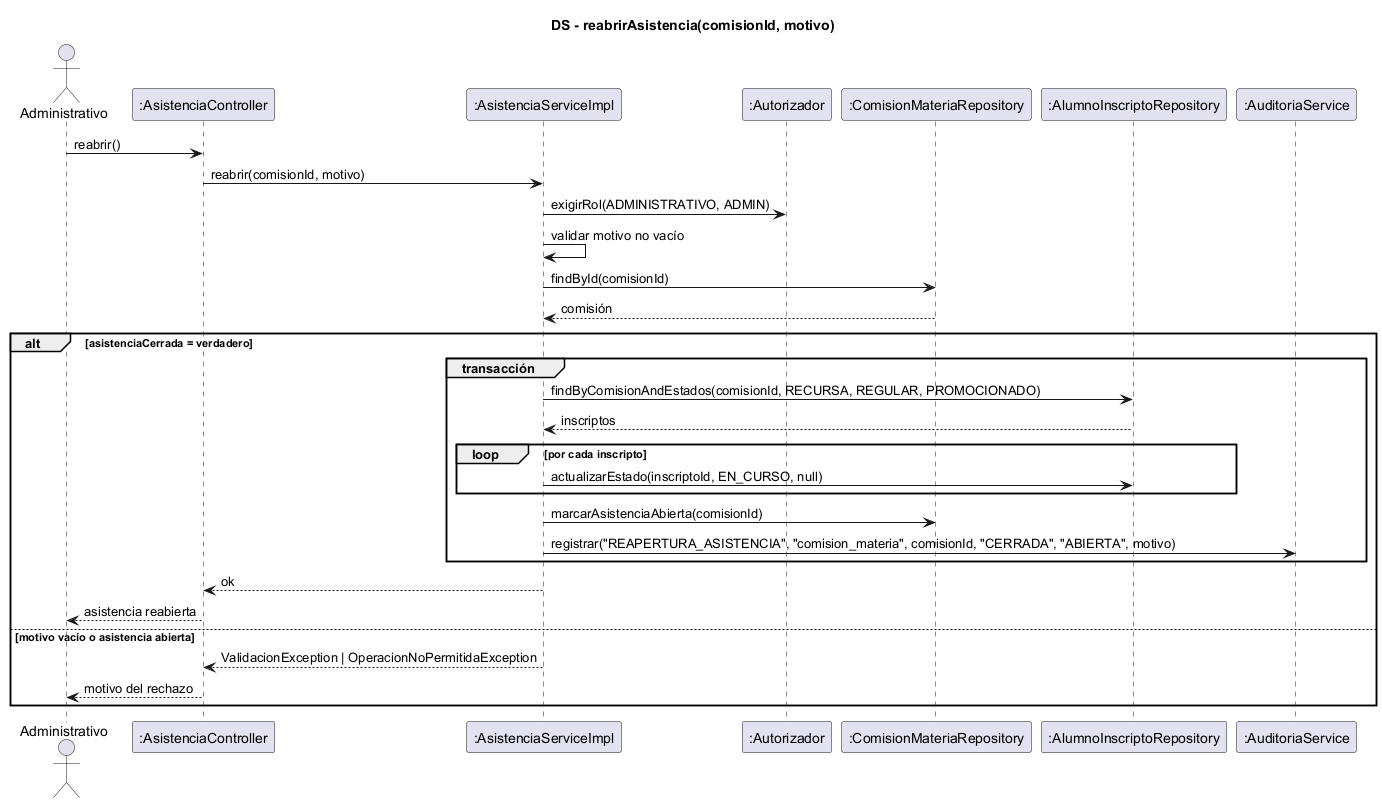

The diagram above was rendered by PlantUML. Its source (embedded in the PNG):
@startuml ds-reabrir-asistencia
skinparam shadowing false
title DS - reabrirAsistencia(comisionId, motivo)
actor Administrativo
participant ":AsistenciaController" as C
participant ":AsistenciaServiceImpl" as S
participant ":Autorizador" as AU
participant ":ComisionMateriaRepository" as CR
participant ":AlumnoInscriptoRepository" as IR
participant ":AuditoriaService" as AUD

Administrativo -> C : reabrir()
C -> S : reabrir(comisionId, motivo)
S -> AU : exigirRol(ADMINISTRATIVO, ADMIN)
S -> S : validar motivo no vacío
S -> CR : findById(comisionId)
CR --> S : comisión
alt asistenciaCerrada = verdadero
  group transacción
    S -> IR : findByComisionAndEstados(comisionId, RECURSA, REGULAR, PROMOCIONADO)
    IR --> S : inscriptos
    loop por cada inscripto
      S -> IR : actualizarEstado(inscriptoId, EN_CURSO, null)
    end
    S -> CR : marcarAsistenciaAbierta(comisionId)
    S -> AUD : registrar("REAPERTURA_ASISTENCIA", "comision_materia", comisionId, "CERRADA", "ABIERTA", motivo)
  end
  S --> C : ok
  C --> Administrativo : asistencia reabierta
else motivo vacío o asistencia abierta
  S --> C : ValidacionException | OperacionNoPermitidaException
  C --> Administrativo : motivo del rechazo
end
@enduml